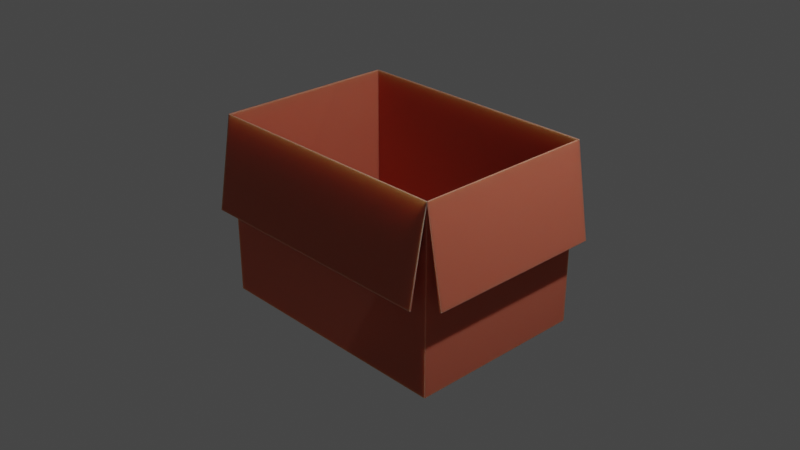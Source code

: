 # Source: box.blend  (saved by Blender 3.6.13; exported with 4.5.12 LTS)
import bpy
from mathutils import Matrix  # noqa: F401  (used for matrix-valued properties, if any)

bpy.ops.wm.read_factory_settings(use_empty=True)
scene = bpy.context.scene
scene.name = 'Scene'

# ---- collections
col_collection = bpy.data.collections.new('Collection'); scene.collection.children.link(col_collection)

# ---- materials (node trees are filled in below, after node groups)
mat_material = bpy.data.materials.new('Material')
mat_material.alpha_threshold = 0.0
mat_material.roughness = 0.5
mat_material.line_color = (0.0, 0.0, 0.0, 1.0)

# ---- material node trees
mat_material.use_nodes = True; mat_material.node_tree.nodes.clear()
_N = mat_material.node_tree.nodes; _L = mat_material.node_tree.links
n0 = _N.new('ShaderNodeOutputMaterial'); n0.name = 'Material Output'; n0.location = (300, 300)
n1 = _N.new('ShaderNodeBsdfPrincipled'); n1.name = 'Principled BSDF'; n1.location = (10, 300)
n1.distribution = 'GGX'
n1.subsurface_method = 'RANDOM_WALK_SKIN'
n1.inputs[0].default_value = (0.5614, 0.127, 0.0704, 1.0)
n1.inputs[2].default_value = 1.0
n1.inputs[3].default_value = 1.45
n1.inputs[8].default_value = 1.0
n1.inputs[13].default_value = 0.6
n1.inputs[18].default_value = 0.05
n1.inputs[27].default_value = (0.0, 0.0, 0.0, 1.0)
n1.inputs[28].default_value = 1.0
_L.new(n1.outputs[0], n0.inputs[0])
n0.is_active_output = True

# ---- world
world_world = bpy.data.worlds.new('World'); scene.world = world_world
world_world.use_nodes = True; world_world.node_tree.nodes.clear()
_N = world_world.node_tree.nodes; _L = world_world.node_tree.links
n0 = _N.new('ShaderNodeOutputWorld'); n0.name = 'World Output'; n0.location = (300, 300)
n1 = _N.new('ShaderNodeBackground'); n1.name = 'Background'; n1.location = (10, 300)
n1.inputs[0].default_value = (0.05088, 0.05088, 0.05088, 1.0)
_L.new(n1.outputs[0], n0.inputs[0])
n0.is_active_output = True
world_world.color = (0.05088, 0.05088, 0.05088)
world_world.use_sun_shadow = False
world_world.sun_shadow_jitter_overblur = 0.0

# ---- cameras
cam_camera = bpy.data.cameras.new('Camera')
cam_camera.clip_end = 100.0
cam_camera.ortho_scale = 7.314

# ---- lights
light_light = bpy.data.lights.new('Light', 'POINT')
light_light.transmission_factor = 0.0
light_light.energy = 1000.0
light_light.shadow_soft_size = 0.1
light_light.shadow_maximum_resolution = 0.006
light_light.use_absolute_resolution = True

# ---- meshes
me_cube = bpy.data.meshes.new('Cube')
me_cube.from_pydata([(1.0, 1.0, 1.0), (1.0, 1.0, -1.0), (1.0, -1.0, 1.0), (1.0, -1.0, -1.0), (-1.0, 1.0, 1.0), (-1.0, 1.0, -1.0), (-1.0, -1.0, 1.0), (-1.0, -1.0, -1.0), (1.0, 1.178, 0.001096), (1.0, -1.178, 0.001096), (-1.0, 1.178, 0.001096), (-1.0, -1.178, 0.001096), (1.124, -1.0, -0.008272), (1.124, 1.0, -0.008272), (-1.124, 1.0, -0.008272), (-1.124, -1.0, -0.008272), (1.011, -1.011, 1.003), (-1.011, -1.011, 1.003), (1.011, 1.011, 1.003), (-1.011, 1.011, 1.003), (1.0, -1.194, 0.003828), (-1.0, -1.194, 0.003828), (1.14, 1.0, -0.006374), (1.14, -1.0, -0.006374), (-1.14, -1.0, -0.006374), (-1.14, 1.0, -0.006374), (-1.0, 1.194, 0.003828), (1.0, 1.194, 0.003828)], [], [(9, 11, 21, 20), (3, 2, 6, 7), (7, 6, 4, 5), (5, 1, 3, 7), (1, 0, 2, 3), (5, 4, 0, 1), (2, 9, 20, 16), (11, 6, 17, 21), (0, 4, 19, 18), (18, 19, 26, 27), (17, 16, 20, 21), (19, 17, 24, 25), (16, 18, 22, 23), (12, 2, 16, 23), (13, 12, 23, 22), (6, 2, 16, 17), (0, 13, 22, 18), (15, 14, 25, 24), (2, 0, 18, 16), (14, 4, 19, 25), (10, 8, 27, 26), (6, 15, 24, 17), (8, 0, 18, 27), (4, 6, 17, 19), (4, 10, 26, 19)])
_uv = me_cube.uv_layers.new(name='UVMap')
_uv.uv.foreach_set('vector', [0.0, 0.0, 0.0, 0.0, 0.0, 0.0, 0.0, 0.0, 0.375, 0.75, 0.625, 0.75, 0.625, 1.0, 0.375, 1.0, 0.375, 0.0, 0.625, 0.0, 0.625, 0.25, 0.375, 0.25, 0.125, 0.5, 0.375, 0.5, 0.375, 0.75, 0.125, 0.75, 0.375, 0.5, 0.625, 0.5, 0.625, 0.75, 0.375, 0.75, 0.375, 0.25, 0.625, 0.25, 0.625, 0.5, 0.375, 0.5, 0.0, 0.0, 0.0, 0.0, 0.0, 0.0, 0.0, 0.0, 0.0, 0.0, 0.0, 0.0, 0.0, 0.0, 0.0, 0.0, 0.625, 0.5, 0.625, 0.25, 0.625, 0.25, 0.625, 0.5, 0.625, 0.5, 0.625, 0.25, 0.625, 0.25, 0.625, 0.5, 0.625, 1.0, 0.625, 0.75, 0.625, 0.75, 0.625, 1.0, 0.625, 0.25, 0.625, 0.0, 0.625, 0.0, 0.625, 0.25, 0.625, 0.75, 0.625, 0.5, 0.625, 0.5, 0.625, 0.75, 0.0, 0.0, 0.0, 0.0, 0.0, 0.0, 0.0, 0.0, 0.0, 0.0, 0.0, 0.0, 0.0, 0.0, 0.0, 0.0, 0.625, 1.0, 0.625, 0.75, 0.625, 0.75, 0.625, 1.0, 0.0, 0.0, 0.0, 0.0, 0.0, 0.0, 0.0, 0.0, 0.0, 0.0, 0.0, 0.0, 0.0, 0.0, 0.0, 0.0, 0.625, 0.75, 0.625, 0.5, 0.625, 0.5, 0.625, 0.75, 0.0, 0.0, 0.0, 0.0, 0.0, 0.0, 0.0, 0.0, 0.0, 0.0, 0.0, 0.0, 0.0, 0.0, 0.0, 0.0, 0.0, 0.0, 0.0, 0.0, 0.0, 0.0, 0.0, 0.0, 0.0, 0.0, 0.0, 0.0, 0.0, 0.0, 0.0, 0.0, 0.625, 0.25, 0.625, 0.0, 0.625, 0.0, 0.625, 0.25, 0.0, 0.0, 0.0, 0.0, 0.0, 0.0, 0.0, 0.0])
me_cube.materials.append(mat_material)
me_cube.use_mirror_vertex_groups = False
me_cube.update()

# ---- objects
ob_cube = bpy.data.objects.new('Cube', me_cube)
ob_light = bpy.data.objects.new('Light', light_light)
ob_camera = bpy.data.objects.new('Camera', cam_camera)

# ---- transforms, parenting, visibility, modifiers, constraints
ob_cube.location = (0.0, 0.0, 0.0)
ob_cube.scale = (1.4, 1.0, 1.0)
ob_cube.lock_rotations_4d = False
ob_cube.empty_display_type = 'ARROWS'
ob_cube.lineart.crease_threshold = 0.0
ob_light.location = (4.076, 1.005, 5.904)
ob_light.rotation_euler = (0.6503, 0.05522, 1.866)
ob_light.lock_rotations_4d = False
ob_light.empty_display_type = 'ARROWS'
ob_light.color = (0.0, 0.0, 0.0, 0.0)
ob_light.lineart.crease_threshold = 0.0
ob_camera.location = (7.359, -6.926, 4.958)
ob_camera.rotation_euler = (1.109, 0.0, 0.8149)
ob_camera.lock_rotations_4d = False
ob_camera.empty_display_type = 'ARROWS'
ob_camera.color = (0.0, 0.0, 0.0, 0.0)
ob_camera.display_type = 'WIRE'
ob_camera.lineart.crease_threshold = 0.0

# ---- collection membership
col_collection.objects.link(ob_cube)
col_collection.objects.link(ob_light)
col_collection.objects.link(ob_camera)

# ---- scene / render settings (as saved in the file)
scene.camera = ob_camera
scene.frame_start = 1; scene.frame_end = 250; scene.frame_set(1)
scene.render.engine = 'CYCLES'
scene.cycles.sampling_pattern = 'TABULATED_SOBOL'
scene.view_settings.view_transform = 'Filmic'
bpy.context.view_layer.update()
